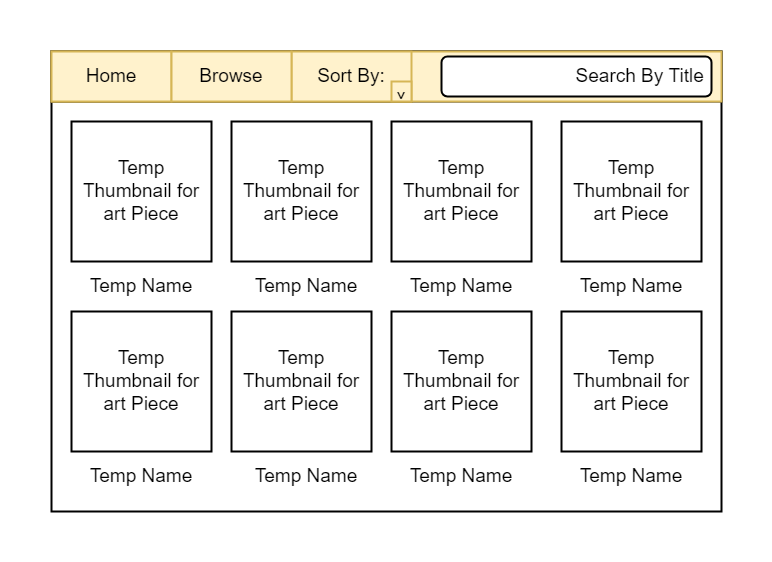

The diagram above was exported from draw.io. Its source (the exported page's mxGraphModel, read from the mxfile embedded in the PNG):
<mxGraphModel dx="1247" dy="677" grid="1" gridSize="10" guides="1" tooltips="1" connect="1" arrows="1" fold="1" page="1" pageScale="1" pageWidth="850" pageHeight="1100" math="0" shadow="0">
  <root>
    <mxCell id="0" />
    <mxCell id="1" parent="0" />
    <mxCell id="Wsvq854KC697qSMaJoBl-1" value="" style="rounded=0;whiteSpace=wrap;html=1;strokeWidth=2;" vertex="1" parent="1">
      <mxGeometry x="90" y="80" width="670" height="460" as="geometry" />
    </mxCell>
    <mxCell id="Wsvq854KC697qSMaJoBl-2" value="" style="rounded=0;whiteSpace=wrap;html=1;strokeWidth=2;" vertex="1" parent="1">
      <mxGeometry x="90" y="80" width="670" height="50" as="geometry" />
    </mxCell>
    <mxCell id="Wsvq854KC697qSMaJoBl-3" value="Home" style="rounded=0;whiteSpace=wrap;html=1;strokeWidth=2;fontSize=19;" vertex="1" parent="1">
      <mxGeometry x="90" y="80" width="120" height="50" as="geometry" />
    </mxCell>
    <mxCell id="Wsvq854KC697qSMaJoBl-4" value="Sort By:" style="rounded=0;whiteSpace=wrap;html=1;strokeWidth=2;fontSize=19;" vertex="1" parent="1">
      <mxGeometry x="330" y="80" width="120" height="50" as="geometry" />
    </mxCell>
    <mxCell id="Wsvq854KC697qSMaJoBl-5" value="Browse" style="rounded=0;whiteSpace=wrap;html=1;strokeWidth=2;fontSize=19;" vertex="1" parent="1">
      <mxGeometry x="210" y="80" width="120" height="50" as="geometry" />
    </mxCell>
    <mxCell id="Wsvq854KC697qSMaJoBl-6" value="^" style="rounded=0;whiteSpace=wrap;html=1;fontSize=19;strokeWidth=2;rotation=-180;" vertex="1" parent="1">
      <mxGeometry x="430" y="110" width="20" height="20" as="geometry" />
    </mxCell>
    <mxCell id="Wsvq854KC697qSMaJoBl-7" value="&lt;div style=&quot;&quot;&gt;&lt;span style=&quot;background-color: initial;&quot;&gt;Search By Title&amp;nbsp;&lt;/span&gt;&lt;/div&gt;" style="rounded=1;whiteSpace=wrap;html=1;fontSize=19;strokeWidth=2;align=right;" vertex="1" parent="1">
      <mxGeometry x="480" y="85" width="270" height="40" as="geometry" />
    </mxCell>
    <mxCell id="Wsvq854KC697qSMaJoBl-8" value="" style="rounded=0;whiteSpace=wrap;html=1;strokeWidth=2;fillColor=#fff2cc;strokeColor=#d6b656;" vertex="1" parent="1">
      <mxGeometry x="90" y="80" width="670" height="50" as="geometry" />
    </mxCell>
    <mxCell id="Wsvq854KC697qSMaJoBl-9" value="Home" style="rounded=0;whiteSpace=wrap;html=1;strokeWidth=2;fontSize=19;fillColor=#fff2cc;strokeColor=#d6b656;" vertex="1" parent="1">
      <mxGeometry x="90" y="80" width="120" height="50" as="geometry" />
    </mxCell>
    <mxCell id="Wsvq854KC697qSMaJoBl-10" value="Sort By:" style="rounded=0;whiteSpace=wrap;html=1;strokeWidth=2;fontSize=19;fillColor=#fff2cc;strokeColor=#d6b656;" vertex="1" parent="1">
      <mxGeometry x="330" y="80" width="120" height="50" as="geometry" />
    </mxCell>
    <mxCell id="Wsvq854KC697qSMaJoBl-11" value="Browse" style="rounded=0;whiteSpace=wrap;html=1;strokeWidth=2;fontSize=19;fillColor=#fff2cc;strokeColor=#d6b656;" vertex="1" parent="1">
      <mxGeometry x="210" y="80" width="120" height="50" as="geometry" />
    </mxCell>
    <mxCell id="Wsvq854KC697qSMaJoBl-12" value="^" style="rounded=0;whiteSpace=wrap;html=1;fontSize=19;strokeWidth=2;rotation=-180;fillColor=#fff2cc;strokeColor=#d6b656;" vertex="1" parent="1">
      <mxGeometry x="430" y="110" width="20" height="20" as="geometry" />
    </mxCell>
    <mxCell id="Wsvq854KC697qSMaJoBl-13" value="&lt;div style=&quot;&quot;&gt;&lt;span style=&quot;background-color: initial;&quot;&gt;Search By Title&amp;nbsp;&lt;/span&gt;&lt;/div&gt;" style="rounded=1;whiteSpace=wrap;html=1;fontSize=19;strokeWidth=2;align=right;" vertex="1" parent="1">
      <mxGeometry x="480" y="85" width="270" height="40" as="geometry" />
    </mxCell>
    <mxCell id="Wsvq854KC697qSMaJoBl-14" value="Temp Thumbnail for art Piece" style="rounded=0;whiteSpace=wrap;html=1;fontSize=19;strokeWidth=2;fillColor=none;" vertex="1" parent="1">
      <mxGeometry x="110" y="150" width="140" height="140" as="geometry" />
    </mxCell>
    <mxCell id="Wsvq854KC697qSMaJoBl-16" value="Temp Name" style="text;html=1;strokeColor=none;fillColor=none;align=center;verticalAlign=middle;whiteSpace=wrap;rounded=0;fontSize=19;" vertex="1" parent="1">
      <mxGeometry x="100" y="300" width="160" height="30" as="geometry" />
    </mxCell>
    <mxCell id="Wsvq854KC697qSMaJoBl-25" value="Temp Thumbnail for art Piece" style="rounded=0;whiteSpace=wrap;html=1;fontSize=19;strokeWidth=2;fillColor=none;" vertex="1" parent="1">
      <mxGeometry x="270" y="150" width="140" height="140" as="geometry" />
    </mxCell>
    <mxCell id="Wsvq854KC697qSMaJoBl-26" value="Temp Name" style="text;html=1;strokeColor=none;fillColor=none;align=center;verticalAlign=middle;whiteSpace=wrap;rounded=0;fontSize=19;" vertex="1" parent="1">
      <mxGeometry x="265" y="300" width="160" height="30" as="geometry" />
    </mxCell>
    <mxCell id="Wsvq854KC697qSMaJoBl-27" value="Temp Thumbnail for art Piece" style="rounded=0;whiteSpace=wrap;html=1;fontSize=19;strokeWidth=2;fillColor=none;" vertex="1" parent="1">
      <mxGeometry x="430" y="150" width="140" height="140" as="geometry" />
    </mxCell>
    <mxCell id="Wsvq854KC697qSMaJoBl-28" value="Temp Name" style="text;html=1;strokeColor=none;fillColor=none;align=center;verticalAlign=middle;whiteSpace=wrap;rounded=0;fontSize=19;" vertex="1" parent="1">
      <mxGeometry x="420" y="300" width="160" height="30" as="geometry" />
    </mxCell>
    <mxCell id="Wsvq854KC697qSMaJoBl-29" value="Temp Thumbnail for art Piece" style="rounded=0;whiteSpace=wrap;html=1;fontSize=19;strokeWidth=2;fillColor=none;" vertex="1" parent="1">
      <mxGeometry x="600" y="150" width="140" height="140" as="geometry" />
    </mxCell>
    <mxCell id="Wsvq854KC697qSMaJoBl-30" value="Temp Name" style="text;html=1;strokeColor=none;fillColor=none;align=center;verticalAlign=middle;whiteSpace=wrap;rounded=0;fontSize=19;" vertex="1" parent="1">
      <mxGeometry x="590" y="300" width="160" height="30" as="geometry" />
    </mxCell>
    <mxCell id="Wsvq854KC697qSMaJoBl-31" value="Temp Thumbnail for art Piece" style="rounded=0;whiteSpace=wrap;html=1;fontSize=19;strokeWidth=2;fillColor=none;" vertex="1" parent="1">
      <mxGeometry x="110" y="340" width="140" height="140" as="geometry" />
    </mxCell>
    <mxCell id="Wsvq854KC697qSMaJoBl-32" value="Temp Name" style="text;html=1;strokeColor=none;fillColor=none;align=center;verticalAlign=middle;whiteSpace=wrap;rounded=0;fontSize=19;" vertex="1" parent="1">
      <mxGeometry x="100" y="490" width="160" height="30" as="geometry" />
    </mxCell>
    <mxCell id="Wsvq854KC697qSMaJoBl-33" value="Temp Thumbnail for art Piece" style="rounded=0;whiteSpace=wrap;html=1;fontSize=19;strokeWidth=2;fillColor=none;" vertex="1" parent="1">
      <mxGeometry x="270" y="340" width="140" height="140" as="geometry" />
    </mxCell>
    <mxCell id="Wsvq854KC697qSMaJoBl-34" value="Temp Name" style="text;html=1;strokeColor=none;fillColor=none;align=center;verticalAlign=middle;whiteSpace=wrap;rounded=0;fontSize=19;" vertex="1" parent="1">
      <mxGeometry x="265" y="490" width="160" height="30" as="geometry" />
    </mxCell>
    <mxCell id="Wsvq854KC697qSMaJoBl-35" value="Temp Thumbnail for art Piece" style="rounded=0;whiteSpace=wrap;html=1;fontSize=19;strokeWidth=2;fillColor=none;" vertex="1" parent="1">
      <mxGeometry x="430" y="340" width="140" height="140" as="geometry" />
    </mxCell>
    <mxCell id="Wsvq854KC697qSMaJoBl-36" value="Temp Name" style="text;html=1;strokeColor=none;fillColor=none;align=center;verticalAlign=middle;whiteSpace=wrap;rounded=0;fontSize=19;" vertex="1" parent="1">
      <mxGeometry x="420" y="490" width="160" height="30" as="geometry" />
    </mxCell>
    <mxCell id="Wsvq854KC697qSMaJoBl-37" value="Temp Thumbnail for art Piece" style="rounded=0;whiteSpace=wrap;html=1;fontSize=19;strokeWidth=2;fillColor=none;" vertex="1" parent="1">
      <mxGeometry x="600" y="340" width="140" height="140" as="geometry" />
    </mxCell>
    <mxCell id="Wsvq854KC697qSMaJoBl-38" value="Temp Name" style="text;html=1;strokeColor=none;fillColor=none;align=center;verticalAlign=middle;whiteSpace=wrap;rounded=0;fontSize=19;" vertex="1" parent="1">
      <mxGeometry x="590" y="490" width="160" height="30" as="geometry" />
    </mxCell>
  </root>
</mxGraphModel>